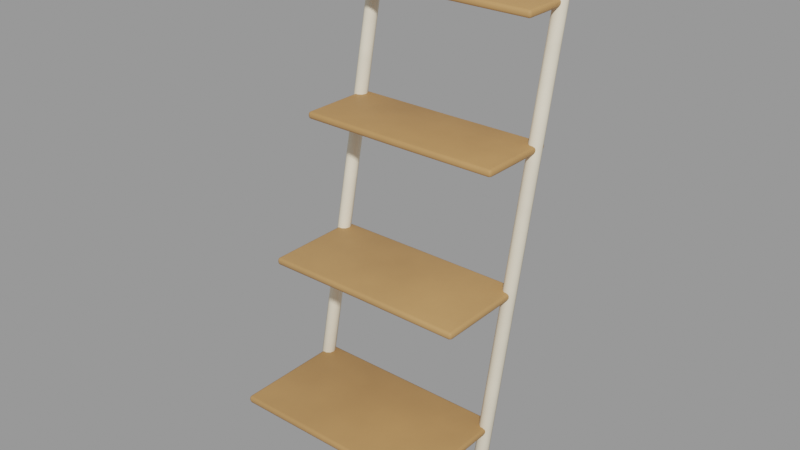 # Source: ladder_shelf.blend  (saved by Blender 3.4.6; exported with 4.5.12 LTS)
import bpy
from mathutils import Matrix  # noqa: F401  (used for matrix-valued properties, if any)

bpy.ops.wm.read_factory_settings(use_empty=True)
scene = bpy.context.scene
scene.name = 'Scene'

# ---- collections
col_leiterregal = bpy.data.collections.new('Leiterregal'); scene.collection.children.link(col_leiterregal)

# ---- materials (node trees are filled in below, after node groups)
mat_paint = bpy.data.materials.new('paint')
mat_paint.use_transparent_shadow = False
mat_wood = bpy.data.materials.new('wood')
mat_wood.use_transparent_shadow = False

# ---- node groups
ng_auto_smooth = bpy.data.node_groups.new('Auto Smooth', 'GeometryNodeTree')
_s = ng_auto_smooth.interface.new_socket(name='Geometry', in_out='OUTPUT', socket_type='NodeSocketGeometry')
_s = ng_auto_smooth.interface.new_socket(name='Geometry', in_out='INPUT', socket_type='NodeSocketGeometry')
_s = ng_auto_smooth.interface.new_socket(name='Angle', in_out='INPUT', socket_type='NodeSocketFloat')
_s.subtype = 'ANGLE'
_s.min_value = 0.0
_s.max_value = 3.142
ng_auto_smooth.is_modifier = True
_N = ng_auto_smooth.nodes; _L = ng_auto_smooth.links
n0 = _N.new('NodeGroupOutput'); n0.name = 'Group Output'; n0.location = (480, -100)
n1 = _N.new('NodeGroupInput'); n1.name = 'Group Input'; n1.location = (-420, -300)
n2 = _N.new('NodeGroupInput'); n2.name = 'Group Input.001'; n2.location = (-60, -100)
n3 = _N.new('GeometryNodeSetShadeSmooth'); n3.name = 'Set Shade Smooth'; n3.location = (120, -100)
n3.domain = 'EDGE'
n4 = _N.new('GeometryNodeSetShadeSmooth'); n4.name = 'Set Shade Smooth.001'; n4.location = (300, -100)
n5 = _N.new('GeometryNodeInputMeshEdgeAngle'); n5.name = 'Edge Angle'; n5.location = (-420, -220)
n6 = _N.new('GeometryNodeInputEdgeSmooth'); n6.name = 'Is Edge Smooth'; n6.location = (-60, -160)
n7 = _N.new('GeometryNodeInputShadeSmooth'); n7.name = 'Is Face Smooth'; n7.location = (-240, -340)
n8 = _N.new('FunctionNodeBooleanMath'); n8.name = 'Boolean Math'; n8.location = (-60, -220)
n9 = _N.new('FunctionNodeCompare'); n9.name = 'Compare'; n9.location = (-240, -180)
n9.operation = 'LESS_EQUAL'
_L.new(n5.outputs[0], n9.inputs[0])
_L.new(n4.outputs[0], n0.inputs[0])
_L.new(n1.outputs[1], n9.inputs[1])
_L.new(n9.outputs[0], n8.inputs[0])
_L.new(n7.outputs[0], n8.inputs[1])
_L.new(n2.outputs[0], n3.inputs[0])
_L.new(n6.outputs[0], n3.inputs[1])
_L.new(n3.outputs[0], n4.inputs[0])
_L.new(n8.outputs[0], n3.inputs[2])
n0.is_active_output = True

# ---- material node trees
mat_paint.use_nodes = True; mat_paint.node_tree.nodes.clear()
_N = mat_paint.node_tree.nodes; _L = mat_paint.node_tree.links
n0 = _N.new('ShaderNodeBsdfPrincipled'); n0.name = 'Principled BSDF'; n0.location = (10, 300)
n0.distribution = 'GGX'
n0.subsurface_method = 'RANDOM_WALK_SKIN'
n0.inputs[2].default_value = 0.75
n0.inputs[3].default_value = 1.45
n0.inputs[13].default_value = 0.3
n0.inputs[27].default_value = (0.0, 0.0, 0.0, 1.0)
n0.inputs[28].default_value = 1.0
n1 = _N.new('ShaderNodeOutputMaterial'); n1.name = 'Material Output'; n1.location = (300, 300)
n2 = _N.new('ShaderNodeTexCoord'); n2.name = 'Texture Coordinate'; n2.location = (0, 0)
n3 = _N.new('ShaderNodeRGB'); n3.name = 'RGB'; n3.location = (0, 0)
n3.outputs[0].default_value = (0.8481, 0.7678, 0.6038, 1.0)
n4 = _N.new('ShaderNodeAttribute'); n4.name = 'Attribute'; n4.location = (0, 0)
n4.attribute_name = 'tint'
n5 = _N.new('ShaderNodeMixRGB'); n5.name = 'Mix (Legacy)'; n5.location = (0, 0)
n5.blend_type = 'MULTIPLY'
n5.inputs[0].default_value = 1.0
n6 = _N.new('ShaderNodeTexNoise'); n6.name = 'Noise Texture'; n6.location = (0, 0)
n6.inputs[3].default_value = 4.0
n7 = _N.new('ShaderNodeMapRange'); n7.name = 'Map Range'; n7.location = (0, 0)
n7.inputs[1].default_value = 0.3
n7.inputs[2].default_value = 0.7
n7.inputs[3].default_value = 0.91
n7.inputs[4].default_value = 1.09
n8 = _N.new('ShaderNodeHueSaturation'); n8.name = 'Hue Saturation Value'; n8.location = (0, 0)
n9 = _N.new('ShaderNodeTexNoise'); n9.name = 'Noise Texture.001'; n9.location = (0, 0)
n9.inputs[2].default_value = 6.0
n9.inputs[3].default_value = 8.0
n10 = _N.new('ShaderNodeBump'); n10.name = 'Bump'; n10.location = (0, 0)
n10.inputs[0].default_value = 0.12
n10.inputs[1].default_value = 0.02
n10.inputs[2].default_value = 1.0
_L.new(n0.outputs[0], n1.inputs[0])
_L.new(n3.outputs[0], n5.inputs[1])
_L.new(n4.outputs[0], n5.inputs[2])
_L.new(n2.outputs[3], n6.inputs[0])
_L.new(n6.outputs[0], n7.inputs[0])
_L.new(n5.outputs[0], n8.inputs[4])
_L.new(n7.outputs[0], n8.inputs[2])
_L.new(n2.outputs[3], n9.inputs[0])
_L.new(n8.outputs[0], n0.inputs[0])
_L.new(n9.outputs[0], n10.inputs[3])
_L.new(n10.outputs[0], n0.inputs[5])
n1.is_active_output = True
mat_wood.use_nodes = True; mat_wood.node_tree.nodes.clear()
_N = mat_wood.node_tree.nodes; _L = mat_wood.node_tree.links
n0 = _N.new('ShaderNodeBsdfPrincipled'); n0.name = 'Principled BSDF'; n0.location = (10, 300)
n0.distribution = 'GGX'
n0.subsurface_method = 'RANDOM_WALK_SKIN'
n0.inputs[2].default_value = 0.65
n0.inputs[3].default_value = 1.45
n0.inputs[13].default_value = 0.3
n0.inputs[27].default_value = (0.0, 0.0, 0.0, 1.0)
n0.inputs[28].default_value = 1.0
n1 = _N.new('ShaderNodeOutputMaterial'); n1.name = 'Material Output'; n1.location = (300, 300)
n2 = _N.new('ShaderNodeTexCoord'); n2.name = 'Texture Coordinate'; n2.location = (0, 0)
n3 = _N.new('ShaderNodeRGB'); n3.name = 'RGB'; n3.location = (0, 0)
n3.outputs[0].default_value = (0.5071, 0.2738, 0.1065, 1.0)
n4 = _N.new('ShaderNodeAttribute'); n4.name = 'Attribute'; n4.location = (0, 0)
n4.attribute_name = 'tint'
n5 = _N.new('ShaderNodeMixRGB'); n5.name = 'Mix (Legacy)'; n5.location = (0, 0)
n5.blend_type = 'MULTIPLY'
n5.inputs[0].default_value = 1.0
n6 = _N.new('ShaderNodeTexNoise'); n6.name = 'Noise Texture'; n6.location = (0, 0)
n6.inputs[2].default_value = 4.0
n6.inputs[3].default_value = 4.0
n7 = _N.new('ShaderNodeMapRange'); n7.name = 'Map Range'; n7.location = (0, 0)
n7.inputs[1].default_value = 0.3
n7.inputs[2].default_value = 0.7
n7.inputs[3].default_value = 0.92
n7.inputs[4].default_value = 1.08
n8 = _N.new('ShaderNodeHueSaturation'); n8.name = 'Hue Saturation Value'; n8.location = (0, 0)
n9 = _N.new('ShaderNodeTexWave'); n9.name = 'Wave Texture'; n9.location = (0, 0)
n9.bands_direction = 'Z'
n9.inputs[1].default_value = 3.5
n9.inputs[2].default_value = 3.0
n10 = _N.new('ShaderNodeMapRange'); n10.name = 'Map Range.001'; n10.location = (0, 0)
n10.inputs[3].default_value = 0.92
n11 = _N.new('ShaderNodeHueSaturation'); n11.name = 'Hue Saturation Value.001'; n11.location = (0, 0)
_L.new(n0.outputs[0], n1.inputs[0])
_L.new(n3.outputs[0], n5.inputs[1])
_L.new(n4.outputs[0], n5.inputs[2])
_L.new(n2.outputs[3], n6.inputs[0])
_L.new(n6.outputs[0], n7.inputs[0])
_L.new(n5.outputs[0], n8.inputs[4])
_L.new(n7.outputs[0], n8.inputs[2])
_L.new(n2.outputs[3], n9.inputs[0])
_L.new(n9.outputs[1], n10.inputs[0])
_L.new(n8.outputs[0], n11.inputs[4])
_L.new(n10.outputs[0], n11.inputs[2])
_L.new(n11.outputs[0], n0.inputs[0])
n1.is_active_output = True

# ---- meshes
me_holme = bpy.data.meshes.new('Holme')
me_holme.from_pydata([(-0.2894, -0.2026, -0.0114), (-0.2915, -0.1963, -0.01277), (-0.297, -0.1924, -0.01361), (-0.3039, -0.1923, -0.01359), (-0.3094, -0.1962, -0.01273), (-0.3115, -0.2025, -0.01135), (-0.3094, -0.2089, -0.009988), (-0.3039, -0.2128, -0.009149), (-0.2971, -0.2128, -0.009158), (-0.2915, -0.2089, -0.01002), (-0.2804, -0.2002, 0.0002901), (-0.2842, -0.1887, -0.002211), (-0.2942, -0.1816, -0.00373), (-0.3066, -0.1815, -0.003693), (-0.3167, -0.1886, -0.002128), (-0.3206, -0.2, 0.0003632), (-0.3168, -0.2115, 0.002844), (-0.3067, -0.2187, 0.004373), (-0.2943, -0.2187, 0.004365), (-0.2842, -0.2117, 0.002808), (-0.271, 0.1259, 1.601), (-0.2749, 0.1375, 1.598), (-0.2849, 0.1447, 1.597), (-0.2973, 0.1447, 1.597), (-0.3073, 0.1375, 1.598), (-0.311, 0.126, 1.601), (-0.3072, 0.1144, 1.603), (-0.2971, 0.1072, 1.605), (-0.2848, 0.1072, 1.605), (-0.2748, 0.1143, 1.603), (-0.28, 0.1283, 1.613), (-0.2822, 0.1347, 1.611), (-0.2877, 0.1386, 1.61), (-0.2945, 0.1387, 1.61), (-0.3, 0.1347, 1.611), (-0.302, 0.1284, 1.613), (-0.2999, 0.122, 1.614), (-0.2944, 0.1181, 1.615), (-0.2876, 0.118, 1.615), (-0.2821, 0.122, 1.614), (0.3107, -0.2013, -0.01191), (0.3086, -0.1949, -0.01329), (0.303, -0.191, -0.01413), (0.2962, -0.1911, -0.01412), (0.2907, -0.195, -0.01326), (0.2886, -0.2014, -0.01188), (0.2908, -0.2077, -0.0105), (0.2963, -0.2116, -0.009657), (0.3031, -0.2116, -0.009666), (0.3086, -0.2076, -0.01053), (0.3198, -0.1989, -0.0001848), (0.3159, -0.1873, -0.002685), (0.3058, -0.1802, -0.004221), (0.2934, -0.1803, -0.004208), (0.2834, -0.1875, -0.002651), (0.2797, -0.199, -0.0001443), (0.2836, -0.2106, 0.002358), (0.2936, -0.2177, 0.003894), (0.306, -0.2176, 0.003882), (0.316, -0.2105, 0.002326), (0.3288, 0.1272, 1.6), (0.3249, 0.1387, 1.597), (0.3148, 0.1459, 1.596), (0.3025, 0.146, 1.596), (0.2925, 0.139, 1.597), (0.2887, 0.1276, 1.6), (0.2926, 0.116, 1.602), (0.3026, 0.1088, 1.604), (0.315, 0.1087, 1.604), (0.325, 0.1157, 1.602), (0.3198, 0.1296, 1.611), (0.3177, 0.136, 1.61), (0.3121, 0.14, 1.609), (0.3053, 0.14, 1.609), (0.2998, 0.1362, 1.61), (0.2978, 0.1299, 1.612), (0.2999, 0.1235, 1.613), (0.3054, 0.1195, 1.614), (0.3122, 0.1195, 1.614), (0.3177, 0.1233, 1.613)], [], [(0, 1, 11, 10), (1, 2, 12, 11), (2, 3, 13, 12), (3, 4, 14, 13), (4, 5, 15, 14), (5, 6, 16, 15), (6, 7, 17, 16), (7, 8, 18, 17), (8, 9, 19, 18), (9, 0, 10, 19), (10, 11, 21, 20), (11, 12, 22, 21), (12, 13, 23, 22), (13, 14, 24, 23), (14, 15, 25, 24), (15, 16, 26, 25), (16, 17, 27, 26), (17, 18, 28, 27), (18, 19, 29, 28), (19, 10, 20, 29), (20, 21, 31, 30), (21, 22, 32, 31), (22, 23, 33, 32), (23, 24, 34, 33), (24, 25, 35, 34), (25, 26, 36, 35), (26, 27, 37, 36), (27, 28, 38, 37), (28, 29, 39, 38), (29, 20, 30, 39), (9, 8, 7, 6, 5, 4, 3, 2, 1, 0), (30, 31, 32, 33, 34, 35, 36, 37, 38, 39), (40, 41, 51, 50), (41, 42, 52, 51), (42, 43, 53, 52), (43, 44, 54, 53), (44, 45, 55, 54), (45, 46, 56, 55), (46, 47, 57, 56), (47, 48, 58, 57), (48, 49, 59, 58), (49, 40, 50, 59), (50, 51, 61, 60), (51, 52, 62, 61), (52, 53, 63, 62), (53, 54, 64, 63), (54, 55, 65, 64), (55, 56, 66, 65), (56, 57, 67, 66), (57, 58, 68, 67), (58, 59, 69, 68), (59, 50, 60, 69), (60, 61, 71, 70), (61, 62, 72, 71), (62, 63, 73, 72), (63, 64, 74, 73), (64, 65, 75, 74), (65, 66, 76, 75), (66, 67, 77, 76), (67, 68, 78, 77), (68, 69, 79, 78), (69, 60, 70, 79), (49, 48, 47, 46, 45, 44, 43, 42, 41, 40), (70, 71, 72, 73, 74, 75, 76, 77, 78, 79)])
me_holme.polygons.foreach_set('use_smooth', [True] * 64)
_ca = me_holme.color_attributes.new('tint', 'FLOAT_COLOR', 'POINT')
_ca.data.foreach_set('color', [0.9815, 0.973, 0.9645, 1.0, 0.9815, 0.973, 0.9645, 1.0, 0.9815, 0.973, 0.9645, 1.0, 0.9815, 0.973, 0.9645, 1.0, 0.9815, 0.973, 0.9645, 1.0, 0.9815, 0.973, 0.9645, 1.0, 0.9815, 0.973, 0.9645, 1.0, 0.9815, 0.973, 0.9645, 1.0, 0.9815, 0.973, 0.9645, 1.0, 0.9815, 0.973, 0.9645, 1.0, 0.9815, 0.973, 0.9645, 1.0, 0.9815, 0.973, 0.9645, 1.0, 0.9815, 0.973, 0.9645, 1.0, 0.9815, 0.973, 0.9645, 1.0, 0.9815, 0.973, 0.9645, 1.0, 0.9815, 0.973, 0.9645, 1.0, 0.9815, 0.973, 0.9645, 1.0, 0.9815, 0.973, 0.9645, 1.0, 0.9815, 0.973, 0.9645, 1.0, 0.9815, 0.973, 0.9645, 1.0, 0.9815, 0.973, 0.9645, 1.0, 0.9815, 0.973, 0.9645, 1.0, 0.9815, 0.973, 0.9645, 1.0, 0.9815, 0.973, 0.9645, 1.0, 0.9815, 0.973, 0.9645, 1.0, 0.9815, 0.973, 0.9645, 1.0, 0.9815, 0.973, 0.9645, 1.0, 0.9815, 0.973, 0.9645, 1.0, 0.9815, 0.973, 0.9645, 1.0, 0.9815, 0.973, 0.9645, 1.0, 0.9815, 0.973, 0.9645, 1.0, 0.9815, 0.973, 0.9645, 1.0, 0.9815, 0.973, 0.9645, 1.0, 0.9815, 0.973, 0.9645, 1.0, 0.9815, 0.973, 0.9645, 1.0, 0.9815, 0.973, 0.9645, 1.0, 0.9815, 0.973, 0.9645, 1.0, 0.9815, 0.973, 0.9645, 1.0, 0.9815, 0.973, 0.9645, 1.0, 0.9815, 0.973, 0.9645, 1.0, 0.9905, 0.9775, 0.9645, 1.0, 0.9905, 0.9775, 0.9645, 1.0, 0.9905, 0.9775, 0.9645, 1.0, 0.9905, 0.9775, 0.9645, 1.0, 0.9905, 0.9775, 0.9645, 1.0, 0.9905, 0.9775, 0.9645, 1.0, 0.9905, 0.9775, 0.9645, 1.0, 0.9905, 0.9775, 0.9645, 1.0, 0.9905, 0.9775, 0.9645, 1.0, 0.9905, 0.9775, 0.9645, 1.0, 0.9905, 0.9775, 0.9645, 1.0, 0.9905, 0.9775, 0.9645, 1.0, 0.9905, 0.9775, 0.9645, 1.0, 0.9905, 0.9775, 0.9645, 1.0, 0.9905, 0.9775, 0.9645, 1.0, 0.9905, 0.9775, 0.9645, 1.0, 0.9905, 0.9775, 0.9645, 1.0, 0.9905, 0.9775, 0.9645, 1.0, 0.9905, 0.9775, 0.9645, 1.0, 0.9905, 0.9775, 0.9645, 1.0, 0.9905, 0.9775, 0.9645, 1.0, 0.9905, 0.9775, 0.9645, 1.0, 0.9905, 0.9775, 0.9645, 1.0, 0.9905, 0.9775, 0.9645, 1.0, 0.9905, 0.9775, 0.9645, 1.0, 0.9905, 0.9775, 0.9645, 1.0, 0.9905, 0.9775, 0.9645, 1.0, 0.9905, 0.9775, 0.9645, 1.0, 0.9905, 0.9775, 0.9645, 1.0, 0.9905, 0.9775, 0.9645, 1.0, 0.9905, 0.9775, 0.9645, 1.0, 0.9905, 0.9775, 0.9645, 1.0, 0.9905, 0.9775, 0.9645, 1.0, 0.9905, 0.9775, 0.9645, 1.0, 0.9905, 0.9775, 0.9645, 1.0, 0.9905, 0.9775, 0.9645, 1.0, 0.9905, 0.9775, 0.9645, 1.0, 0.9905, 0.9775, 0.9645, 1.0, 0.9905, 0.9775, 0.9645, 1.0, 0.9905, 0.9775, 0.9645, 1.0])
me_holme.materials.append(mat_paint)
me_holme.update()
me_bretter = bpy.data.meshes.new('Bretter')
me_bretter.from_pydata([(-0.3092, -0.4781, 0.2391), (-0.31, -0.1184, 0.2382), (-0.3099, -0.1186, 0.26), (-0.309, -0.4782, 0.2612), (0.3108, -0.4791, 0.239), (0.3108, -0.4792, 0.2608), (0.3115, -0.119, 0.2613), (0.3114, -0.1187, 0.2392), (0.00156, -0.4781, 0.2605), (0.001411, -0.4778, 0.2384), (0.001643, -0.1183, 0.2384), (0.001896, -0.1185, 0.2603), (-0.3079, -0.3368, 0.6389), (-0.3076, -0.03768, 0.6388), (-0.3074, -0.03795, 0.6608), (-0.3078, -0.3369, 0.6609), (0.3134, -0.3387, 0.6385), (0.3135, -0.3388, 0.6605), (0.3132, -0.0378, 0.6614), (0.3131, -0.03758, 0.6395), (0.003897, -0.3381, 0.6623), (0.003872, -0.338, 0.6402), (0.00369, -0.03767, 0.6393), (0.003768, -0.03781, 0.6613), (-0.304, -0.1949, 1.04), (-0.3043, 0.04356, 1.038), (-0.3041, 0.04337, 1.06), (-0.3039, -0.1951, 1.062), (0.3157, -0.196, 1.04), (0.3158, -0.1962, 1.062), (0.3172, 0.04453, 1.061), (0.3169, 0.04473, 1.039), (0.006551, -0.1954, 1.061), (0.006341, -0.1952, 1.039), (0.005431, 0.04382, 1.038), (0.005469, 0.04357, 1.06), (-0.3021, -0.06028, 1.41), (-0.3011, 0.1193, 1.41), (-0.301, 0.1192, 1.432), (-0.302, -0.0604, 1.432), (0.3177, -0.05925, 1.409), (0.3178, -0.05942, 1.431), (0.3175, 0.1205, 1.431), (0.3174, 0.1207, 1.409), (0.007527, -0.05907, 1.431), (0.007467, -0.05888, 1.409), (0.007155, 0.1211, 1.409), (0.00737, 0.121, 1.431)], [], [(0, 3, 2, 1), (4, 7, 6, 5), (0, 9, 8, 3), (1, 2, 11, 10), (9, 4, 5, 8), (10, 11, 6, 7), (0, 1, 10, 9), (3, 8, 11, 2), (9, 10, 7, 4), (8, 5, 6, 11), (12, 15, 14, 13), (16, 19, 18, 17), (12, 21, 20, 15), (13, 14, 23, 22), (21, 16, 17, 20), (22, 23, 18, 19), (12, 13, 22, 21), (15, 20, 23, 14), (21, 22, 19, 16), (20, 17, 18, 23), (24, 27, 26, 25), (28, 31, 30, 29), (24, 33, 32, 27), (25, 26, 35, 34), (33, 28, 29, 32), (34, 35, 30, 31), (24, 25, 34, 33), (27, 32, 35, 26), (33, 34, 31, 28), (32, 29, 30, 35), (36, 39, 38, 37), (40, 43, 42, 41), (36, 45, 44, 39), (37, 38, 47, 46), (45, 40, 41, 44), (46, 47, 42, 43), (36, 37, 46, 45), (39, 44, 47, 38), (45, 46, 43, 40), (44, 41, 42, 47)])
me_bretter.polygons.foreach_set('use_smooth', [True] * 40)
_ca = me_bretter.color_attributes.new('tint', 'FLOAT_COLOR', 'POINT')
_ca.data.foreach_set('color', [0.9782, 0.9628, 0.9475, 1.0, 0.9782, 0.9628, 0.9475, 1.0, 0.9782, 0.9628, 0.9475, 1.0, 0.9782, 0.9628, 0.9475, 1.0, 0.9782, 0.9628, 0.9475, 1.0, 0.9782, 0.9628, 0.9475, 1.0, 0.9782, 0.9628, 0.9475, 1.0, 0.9782, 0.9628, 0.9475, 1.0, 0.9782, 0.9628, 0.9475, 1.0, 0.9782, 0.9628, 0.9475, 1.0, 0.9782, 0.9628, 0.9475, 1.0, 0.9782, 0.9628, 0.9475, 1.0, 1.006, 1.012, 1.019, 1.0, 1.006, 1.012, 1.019, 1.0, 1.006, 1.012, 1.019, 1.0, 1.006, 1.012, 1.019, 1.0, 1.006, 1.012, 1.019, 1.0, 1.006, 1.012, 1.019, 1.0, 1.006, 1.012, 1.019, 1.0, 1.006, 1.012, 1.019, 1.0, 1.006, 1.012, 1.019, 1.0, 1.006, 1.012, 1.019, 1.0, 1.006, 1.012, 1.019, 1.0, 1.006, 1.012, 1.019, 1.0, 1.022, 1.001, 0.98, 1.0, 1.022, 1.001, 0.98, 1.0, 1.022, 1.001, 0.98, 1.0, 1.022, 1.001, 0.98, 1.0, 1.022, 1.001, 0.98, 1.0, 1.022, 1.001, 0.98, 1.0, 1.022, 1.001, 0.98, 1.0, 1.022, 1.001, 0.98, 1.0, 1.022, 1.001, 0.98, 1.0, 1.022, 1.001, 0.98, 1.0, 1.022, 1.001, 0.98, 1.0, 1.022, 1.001, 0.98, 1.0, 1.036, 1.027, 1.017, 1.0, 1.036, 1.027, 1.017, 1.0, 1.036, 1.027, 1.017, 1.0, 1.036, 1.027, 1.017, 1.0, 1.036, 1.027, 1.017, 1.0, 1.036, 1.027, 1.017, 1.0, 1.036, 1.027, 1.017, 1.0, 1.036, 1.027, 1.017, 1.0, 1.036, 1.027, 1.017, 1.0, 1.036, 1.027, 1.017, 1.0, 1.036, 1.027, 1.017, 1.0, 1.036, 1.027, 1.017, 1.0])
me_bretter.materials.append(mat_wood)
me_bretter.update()

# ---- objects
ob_holme = bpy.data.objects.new('Holme', me_holme)
ob_bretter = bpy.data.objects.new('Bretter', me_bretter)

# ---- transforms, parenting, visibility, modifiers, constraints
ob_holme.location = (0.0, 0.0, 0.0)
_m = ob_holme.modifiers.new('Auto Smooth', 'NODES')
_m.node_group = ng_auto_smooth
_gi = [s.identifier for s in ng_auto_smooth.interface.items_tree if s.item_type == 'SOCKET' and s.in_out == 'INPUT']
_m[_gi[1]] = 0.8727  # 'Angle'
ob_bretter.location = (0.0, 0.0, 0.0)
_m = ob_bretter.modifiers.new('Weiche Kanten', 'BEVEL')
_m.width = 0.008
_m.width_pct = 0.008
_m.segments = 2
_m.angle_limit = 0.6981
_m = ob_bretter.modifiers.new('Auto Smooth', 'NODES')
_m.node_group = ng_auto_smooth
_gi = [s.identifier for s in ng_auto_smooth.interface.items_tree if s.item_type == 'SOCKET' and s.in_out == 'INPUT']
_m[_gi[1]] = 0.8727  # 'Angle'

# ---- collection membership
col_leiterregal.objects.link(ob_holme)
col_leiterregal.objects.link(ob_bretter)

# ---- scene / render settings (as saved in the file)
scene.frame_start = 1; scene.frame_end = 250; scene.frame_set(1)
scene.render.engine = 'BLENDER_EEVEE_NEXT'
scene.cycles.sampling_pattern = 'TABULATED_SOBOL'
scene.cycles.use_light_tree = False
scene.view_settings.view_transform = 'Filmic'
bpy.context.view_layer.update()

# ---- added for rendering (the .blend has no active camera and no usable light): camera, sun + grey world if the file has none
cam_auto = bpy.data.cameras.new('AutoCamera')
cam_auto.lens = 50.0
cam_auto.sensor_width = 36.0
cam_auto.clip_end = 1000.0
ob_auto_camera = bpy.data.objects.new('AutoCamera', cam_auto)
scene.collection.objects.link(ob_auto_camera)
ob_auto_camera.location = (1.72652, -2.23347, 2.17823)
ob_auto_camera.rotation_euler = (1.09748, -7.21219e-08, 0.694738)
scene.camera = ob_auto_camera
light_auto_sun = bpy.data.lights.new('AutoSun', 'SUN')
light_auto_sun.energy = 3.0
light_auto_sun.angle = 0.0523599
ob_auto_sun = bpy.data.objects.new('AutoSun', light_auto_sun)
scene.collection.objects.link(ob_auto_sun)
ob_auto_sun.rotation_euler = (0.872665, 0.174533, 0.523599)
if scene.world is None:
    world_auto = bpy.data.worlds.new('AutoWorld')
    world_auto.color = (0.3, 0.3, 0.3)
    scene.world = world_auto
bpy.context.view_layer.update()
